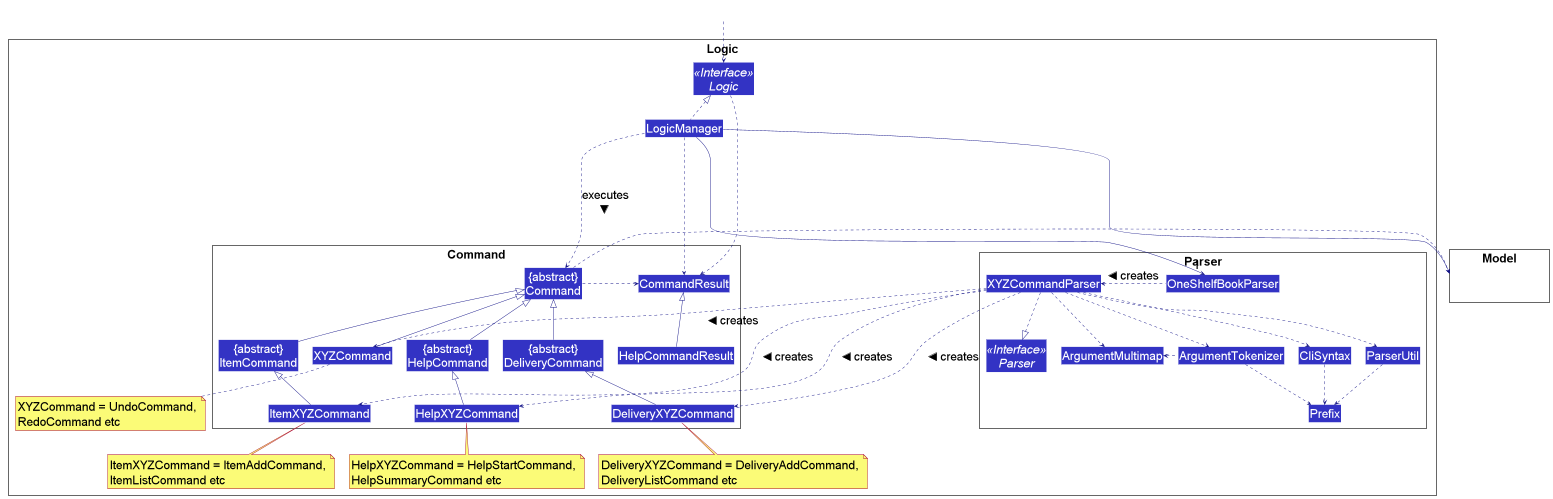

The diagram above was rendered by PlantUML. Its source (embedded in the PNG):
@startuml








skinparam BackgroundColor #FFFFFFF

skinparam Shadowing false

skinparam Class {
    FontColor #FFFFFF
    BorderThickness 1
    BorderColor #FFFFFF
    StereotypeFontColor #FFFFFF
    FontName Arial
}

skinparam Actor {
    BorderColor #000000
    Color #000000
    FontName Arial
}

skinparam Sequence {
    MessageAlign center
    BoxFontSize 15
    BoxPadding 0
    BoxFontColor #FFFFFF
    FontName Arial
}

skinparam Participant {
    FontColor #FFFFFFF
    Padding 20
}

skinparam MinClassWidth 50
skinparam ParticipantPadding 10
skinparam Shadowing false
skinparam DefaultTextAlignment center
skinparam packageStyle Rectangle

hide footbox
hide members
hide circle
skinparam arrowThickness 1.1
skinparam arrowColor #101086
skinparam classBackgroundColor #3333C4
skinparam DefaultFontSize 30

package Logic {

package Parser {
Interface Parser <<Interface>>
Class OneShelfBookParser
Class XYZCommandParser
Class CliSyntax
Class ParserUtil
Class ArgumentMultimap
Class ArgumentTokenizer
Class Prefix
}

package Command {
Class ItemXYZCommand
Class DeliveryXYZCommand
Class HelpXYZCommand
Class XYZCommand
Class CommandResult
Class HelpCommandResult
Class "{abstract}\nCommand" as Command
Class "{abstract}\nItemCommand" as ItemCommand
Class "{abstract}\nDeliveryCommand" as DeliveryCommand
Class "{abstract}\nHelpCommand" as HelpCommand
}

note bottom of XYZCommand: XYZCommand = UndoCommand, \nRedoCommand etc
note bottom of DeliveryXYZCommand: DeliveryXYZCommand = DeliveryAddCommand, \nDeliveryListCommand etc
note bottom of ItemXYZCommand:  ItemXYZCommand = ItemAddCommand, \nItemListCommand etc
note bottom of HelpXYZCommand: HelpXYZCommand = HelpStartCommand, \nHelpSummaryCommand etc

Interface Logic <<Interface>>
Class LogicManager
}

package Model {
Class HiddenModel #FFFFFF
}

Class HiddenOutside #FFFFFF
HiddenOutside ..> Logic

LogicManager .up.|> Logic
LogicManager -->"1" OneShelfBookParser
OneShelfBookParser .left.> XYZCommandParser: creates >

XYZCommandParser ..|> Parser
XYZCommandParser ..> ArgumentMultimap
XYZCommandParser ..> ArgumentTokenizer
ArgumentTokenizer .left.> ArgumentMultimap
XYZCommandParser ..> CliSyntax
CliSyntax ..> Prefix
XYZCommandParser ..> ParserUtil
ParserUtil .down.> Prefix
ArgumentTokenizer .down.> Prefix

XYZCommandParser ..> ItemXYZCommand : creates >
ItemXYZCommand -up-|> ItemCommand
ItemCommand -up-|> Command

XYZCommandParser ..> DeliveryXYZCommand : creates >
DeliveryXYZCommand -up-|> DeliveryCommand
DeliveryCommand -up-|> Command

XYZCommandParser ..> HelpXYZCommand : creates >
HelpXYZCommand -up-|> HelpCommand
HelpCommand -up-|> Command

XYZCommandParser ..> XYZCommand : creates >
XYZCommand -up-|> Command

HelpCommandResult -up-|> CommandResult

LogicManager .....> Command : executes >

LogicManager --> Model
Command .right.> Model

Logic ..> CommandResult
LogicManager .down.> CommandResult
Command .right.> CommandResult
CommandResult -[hidden]-> Parser

XYZCommand -[hidden]-> ItemXYZCommand
@enduml